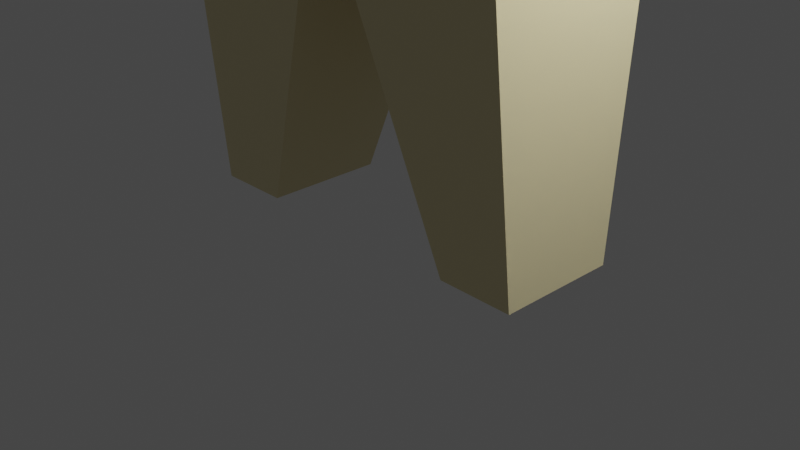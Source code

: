 # Source: Human.blend  (saved by Blender 2.81.16; exported with 4.5.12 LTS)
import bpy
from mathutils import Matrix  # noqa: F401  (used for matrix-valued properties, if any)

bpy.ops.wm.read_factory_settings(use_empty=True)
scene = bpy.context.scene
scene.name = 'Scene'

# ---- collections
col_collection = bpy.data.collections.new('Collection'); scene.collection.children.link(col_collection)

# ---- materials (node trees are filled in below, after node groups)
mat_humanskin = bpy.data.materials.new('HumanSkin')
mat_humanskin.alpha_threshold = 0.0
mat_humanskin.use_transparent_shadow = False
mat_humanskin.line_color = (0.0, 0.0, 0.0, 1.0)

# ---- material node trees
mat_humanskin.use_nodes = True; mat_humanskin.node_tree.nodes.clear()
_N = mat_humanskin.node_tree.nodes; _L = mat_humanskin.node_tree.links
n0 = _N.new('ShaderNodeOutputMaterial'); n0.name = 'Material Output'; n0.location = (300, 300)
n1 = _N.new('ShaderNodeBsdfPrincipled'); n1.name = 'Principled BSDF'; n1.location = (10, 300)
n1.distribution = 'GGX'
n1.subsurface_method = 'BURLEY'
n1.inputs[0].default_value = (0.8, 0.7046, 0.4138, 1.0)
n1.inputs[2].default_value = 0.4
n1.inputs[3].default_value = 1.45
n1.inputs[27].default_value = (0.0, 0.0, 0.0, 1.0)
n1.inputs[28].default_value = 1.0
_L.new(n1.outputs[0], n0.inputs[0])
n0.is_active_output = True

# ---- world
world_world = bpy.data.worlds.new('World'); scene.world = world_world
world_world.use_nodes = True; world_world.node_tree.nodes.clear()
_N = world_world.node_tree.nodes; _L = world_world.node_tree.links
n0 = _N.new('ShaderNodeOutputWorld'); n0.name = 'World Output'; n0.location = (300, 300)
n1 = _N.new('ShaderNodeBackground'); n1.name = 'Background'; n1.location = (10, 300)
n1.inputs[0].default_value = (0.05088, 0.05088, 0.05088, 1.0)
_L.new(n1.outputs[0], n0.inputs[0])
n0.is_active_output = True
world_world.color = (0.05088, 0.05088, 0.05088)
world_world.use_sun_shadow = False
world_world.sun_shadow_jitter_overblur = 0.0

# ---- cameras
cam_camera = bpy.data.cameras.new('Camera')
cam_camera.clip_end = 100.0
cam_camera.ortho_scale = 7.314

# ---- lights
light_light = bpy.data.lights.new('Light', 'POINT')
light_light.transmission_factor = 0.0
light_light.energy = 1000.0
light_light.shadow_soft_size = 0.1
light_light.shadow_maximum_resolution = 0.006
light_light.use_absolute_resolution = True

# ---- meshes
me_cube = bpy.data.meshes.new('Cube')
me_cube.from_pydata([(-1.97, 1.035, 3.821), (-1.97, 1.035, 0.01468), (-1.97, -0.9655, 3.821), (-1.97, -0.9655, 0.01468), (-2.03, 0.6977, -3.568), (-2.03, -0.6158, -3.568), (-1.206, 0.6926, -3.559), (-1.206, -0.6209, -3.559), (-1.049, -0.5451, 5.629), (-1.049, 0.6142, 5.629), (-5.579, -0.5936, 4.157), (-5.579, 0.6626, 4.157), (-5.579, -0.5936, 5.293), (-5.579, 0.6626, 5.293), (0.0, 1.035, 3.821), (0.0, 1.035, 0.01468), (0.0, -0.9655, 3.821), (0.0, -0.9655, 0.01468), (1.97, 1.035, 3.821), (1.97, 1.035, 0.01468), (1.97, -0.9655, 3.821), (1.97, -0.9655, 0.01468), (2.03, 0.6977, -3.568), (2.03, -0.6158, -3.568), (1.206, 0.6926, -3.559), (1.206, -0.6209, -3.559), (0.0, -0.5451, 5.629), (1.049, -0.5451, 5.629), (0.0, 0.6142, 5.629), (1.049, 0.6142, 5.629), (5.579, -0.5936, 4.157), (5.579, 0.6626, 4.157), (5.579, -0.5936, 5.293), (5.579, 0.6626, 5.293), (0.0, -0.9655, 5.629), (-1.97, -0.9655, 5.629), (-1.97, 1.035, 5.629), (0.0, 1.035, 5.629), (1.97, -0.9655, 5.629), (1.97, 1.035, 5.629), (0.0, -0.7342, 6.04), (-1.049, -0.7342, 6.04), (-1.049, 0.8033, 6.04), (0.0, 0.8033, 6.04), (1.049, -0.7342, 6.04), (1.049, 0.8033, 6.04), (0.0, -0.94, 6.487), (-1.329, -0.94, 6.487), (-1.329, 1.009, 6.487), (0.0, 1.009, 6.487), (1.329, -0.94, 6.487), (1.329, 1.009, 6.487), (0.0, -0.94, 8.804), (-1.329, -0.94, 8.804), (-1.329, 1.009, 8.804), (0.0, 1.009, 8.804), (1.329, -0.94, 8.804), (1.329, 1.009, 8.804), (0.0, -0.6971, 9.153), (-0.9982, -0.6971, 9.153), (-0.9982, 0.7662, 9.153), (0.0, 0.7662, 9.153), (0.9982, -0.6971, 9.153), (0.9982, 0.7662, 9.153)], [], [(0, 2, 10, 11), (17, 16, 2, 3), (3, 2, 0, 1), (1, 15, 6, 4), (1, 0, 14, 15), (4, 6, 7, 5), (17, 3, 5, 7), (3, 1, 4, 5), (15, 17, 7, 6), (14, 0, 36, 37), (2, 16, 34, 35), (11, 10, 12, 13), (36, 0, 11, 13), (2, 35, 12, 10), (35, 36, 13, 12), (18, 31, 30, 20), (17, 21, 20, 16), (21, 19, 18, 20), (19, 22, 24, 15), (19, 15, 14, 18), (22, 23, 25, 24), (17, 25, 23, 21), (21, 23, 22, 19), (15, 24, 25, 17), (14, 37, 39, 18), (20, 38, 34, 16), (31, 33, 32, 30), (39, 33, 31, 18), (20, 30, 32, 38), (38, 32, 33, 39), (27, 29, 45, 44), (26, 8, 35, 34), (8, 9, 36, 35), (9, 28, 37, 36), (27, 26, 34, 38), (29, 27, 38, 39), (28, 29, 39, 37), (40, 44, 50, 46), (28, 9, 42, 43), (8, 26, 40, 41), (29, 28, 43, 45), (26, 27, 44, 40), (9, 8, 41, 42), (49, 48, 54, 55), (42, 41, 47, 48), (44, 45, 51, 50), (43, 42, 48, 49), (41, 40, 46, 47), (45, 43, 49, 51), (54, 53, 59, 60), (47, 46, 52, 53), (51, 49, 55, 57), (46, 50, 56, 52), (48, 47, 53, 54), (50, 51, 57, 56), (58, 62, 63, 61, 60, 59), (56, 57, 63, 62), (55, 54, 60, 61), (53, 52, 58, 59), (57, 55, 61, 63), (52, 56, 62, 58)])
_uv = me_cube.uv_layers.new(name='UVMap')
_uv.uv.foreach_set('vector', [0.625, 0.25, 0.625, 0.0, 0.625, 0.0, 0.625, 0.25, 0.375, 0.75, 0.625, 0.75, 0.625, 1.0, 0.375, 1.0, 0.375, 0.0, 0.625, 0.0, 0.625, 0.25, 0.375, 0.25, 0.375, 0.25, 0.375, 0.5, 0.375, 0.5, 0.375, 0.25, 0.375, 0.25, 0.625, 0.25, 0.625, 0.5, 0.375, 0.5, 0.125, 0.5, 0.375, 0.5, 0.375, 0.75, 0.125, 0.75, 0.375, 0.75, 0.375, 1.0, 0.375, 1.0, 0.375, 0.75, 0.375, 0.0, 0.375, 0.25, 0.375, 0.25, 0.375, 0.0, 0.375, 0.5, 0.375, 0.75, 0.375, 0.75, 0.375, 0.5, 0.625, 0.5, 0.625, 0.25, 0.625, 0.25, 0.625, 0.5, 0.625, 1.0, 0.625, 0.75, 0.625, 0.75, 0.625, 1.0, 0.625, 0.25, 0.625, 0.0, 0.625, 0.0, 0.625, 0.25, 0.625, 0.25, 0.625, 0.25, 0.625, 0.25, 0.625, 0.25, 0.625, 1.0, 0.625, 1.0, 0.625, 1.0, 0.625, 1.0, 0.875, 0.75, 0.875, 0.5, 0.875, 0.5, 0.875, 0.75, 0.625, 0.25, 0.625, 0.25, 0.625, 0.0, 0.625, 0.0, 0.375, 0.75, 0.375, 1.0, 0.625, 1.0, 0.625, 0.75, 0.375, 0.0, 0.375, 0.25, 0.625, 0.25, 0.625, 0.0, 0.375, 0.25, 0.375, 0.25, 0.375, 0.5, 0.375, 0.5, 0.375, 0.25, 0.375, 0.5, 0.625, 0.5, 0.625, 0.25, 0.125, 0.5, 0.125, 0.75, 0.375, 0.75, 0.375, 0.5, 0.375, 0.75, 0.375, 0.75, 0.375, 1.0, 0.375, 1.0, 0.375, 0.0, 0.375, 0.0, 0.375, 0.25, 0.375, 0.25, 0.375, 0.5, 0.375, 0.5, 0.375, 0.75, 0.375, 0.75, 0.625, 0.5, 0.625, 0.5, 0.625, 0.25, 0.625, 0.25, 0.625, 1.0, 0.625, 1.0, 0.625, 0.75, 0.625, 0.75, 0.625, 0.25, 0.625, 0.25, 0.625, 0.0, 0.625, 0.0, 0.625, 0.25, 0.625, 0.25, 0.625, 0.25, 0.625, 0.25, 0.625, 1.0, 0.625, 1.0, 0.625, 1.0, 0.625, 1.0, 0.875, 0.75, 0.875, 0.75, 0.875, 0.5, 0.875, 0.5, 0.8431, 0.6975, 0.8431, 0.5525, 0.8431, 0.5525, 0.8431, 0.6975, 0.683, 0.6975, 0.8431, 0.6975, 0.875, 0.75, 0.625, 0.75, 0.8431, 0.6975, 0.8431, 0.5525, 0.875, 0.5, 0.875, 0.75, 0.8431, 0.5525, 0.683, 0.5525, 0.625, 0.5, 0.875, 0.5, 0.8431, 0.6975, 0.683, 0.6975, 0.625, 0.75, 0.875, 0.75, 0.8431, 0.5525, 0.8431, 0.6975, 0.875, 0.75, 0.875, 0.5, 0.683, 0.5525, 0.8431, 0.5525, 0.875, 0.5, 0.625, 0.5, 0.683, 0.6975, 0.8431, 0.6975, 0.8431, 0.6975, 0.683, 0.6975, 0.683, 0.5525, 0.8431, 0.5525, 0.8431, 0.5525, 0.683, 0.5525, 0.8431, 0.6975, 0.683, 0.6975, 0.683, 0.6975, 0.8431, 0.6975, 0.8431, 0.5525, 0.683, 0.5525, 0.683, 0.5525, 0.8431, 0.5525, 0.683, 0.6975, 0.8431, 0.6975, 0.8431, 0.6975, 0.683, 0.6975, 0.8431, 0.5525, 0.8431, 0.6975, 0.8431, 0.6975, 0.8431, 0.5525, 0.683, 0.5525, 0.8431, 0.5525, 0.8431, 0.5525, 0.683, 0.5525, 0.8431, 0.5525, 0.8431, 0.6975, 0.8431, 0.6975, 0.8431, 0.5525, 0.8431, 0.6975, 0.8431, 0.5525, 0.8431, 0.5525, 0.8431, 0.6975, 0.683, 0.5525, 0.8431, 0.5525, 0.8431, 0.5525, 0.683, 0.5525, 0.8431, 0.6975, 0.683, 0.6975, 0.683, 0.6975, 0.8431, 0.6975, 0.8431, 0.5525, 0.683, 0.5525, 0.683, 0.5525, 0.8431, 0.5525, 0.8431, 0.5525, 0.8431, 0.6975, 0.8431, 0.6975, 0.8431, 0.5525, 0.8431, 0.6975, 0.683, 0.6975, 0.683, 0.6975, 0.8431, 0.6975, 0.8431, 0.5525, 0.683, 0.5525, 0.683, 0.5525, 0.8431, 0.5525, 0.683, 0.6975, 0.8431, 0.6975, 0.8431, 0.6975, 0.683, 0.6975, 0.8431, 0.5525, 0.8431, 0.6975, 0.8431, 0.6975, 0.8431, 0.5525, 0.8431, 0.6975, 0.8431, 0.5525, 0.8431, 0.5525, 0.8431, 0.6975, 0.683, 0.6975, 0.8431, 0.6975, 0.8431, 0.5525, 0.683, 0.5525, 0.8431, 0.5525, 0.8431, 0.6975, 0.8431, 0.6975, 0.8431, 0.5525, 0.8431, 0.5525, 0.8431, 0.6975, 0.683, 0.5525, 0.8431, 0.5525, 0.8431, 0.5525, 0.683, 0.5525, 0.8431, 0.6975, 0.683, 0.6975, 0.683, 0.6975, 0.8431, 0.6975, 0.8431, 0.5525, 0.683, 0.5525, 0.683, 0.5525, 0.8431, 0.5525, 0.683, 0.6975, 0.8431, 0.6975, 0.8431, 0.6975, 0.683, 0.6975])
me_cube.materials.append(mat_humanskin)
me_cube.use_remesh_preserve_volume = False
me_cube.use_remesh_preserve_attributes = False
me_cube.use_mirror_vertex_groups = False
me_cube.update()
arm_armature_001 = bpy.data.armatures.new('Armature.001')  # bones are not reproduced

# ---- objects
ob_humanmesh = bpy.data.objects.new('HumanMesh', me_cube)
ob_light = bpy.data.objects.new('Light', light_light)
ob_camera = bpy.data.objects.new('Camera', cam_camera)
ob_armature = bpy.data.objects.new('Armature', arm_armature_001)

# ---- transforms, parenting, visibility, modifiers, constraints
ob_humanmesh.parent = ob_armature
ob_humanmesh.matrix_parent_inverse = Matrix(((1.0, -0.0, 0.0, -0.0), (-0.0, 1.0, -0.0, 0.0), (0.0, -0.0, 1.0, -5.976), (-0.0, 0.0, -0.0, 1.0)))
ob_humanmesh.location = (0.0, 0.0, 3.577)
ob_humanmesh.lock_rotations_4d = False
ob_humanmesh.empty_display_type = 'ARROWS'
ob_humanmesh.lineart.crease_threshold = 0.0
_vg = ob_humanmesh.vertex_groups.new(name='Bone')
for _i, _w in zip([0, 2, 14, 16, 18, 20, 26, 27, 28, 34, 37], [0.07108, 0.07668, 0.8446, 0.844, 0.02733, 0.03309, 0.06329, 0.008375, 0.001487, 0.1872, 0.08575]): _vg.add([_i], _w, 'REPLACE')
_vg = ob_humanmesh.vertex_groups.new(name='Bone.001')
for _i, _w in zip([0, 2, 8, 9, 10, 11, 14, 16, 26, 28, 34, 35, 36, 37, 40, 41, 42, 43, 47, 48], [0.7957, 0.8071, 0.4966, 0.4412, 0.01545, 0.01099, 0.03868, 0.04797, 0.09901, 0.01779, 0.1137, 0.5066, 0.1573, 0.0541, 0.03957, 0.2087, 0.1815, 0.0008252, 0.07997, 0.07225]): _vg.add([_i], _w, 'REPLACE')
_vg = ob_humanmesh.vertex_groups.new(name='Bone.002')
for _i, _w in zip([8, 9, 14, 16, 18, 20, 26, 27, 28, 29, 32, 33, 34, 37, 38, 39, 40, 42, 43, 44, 45, 49, 50, 51], [0.004956, 0.08405, 0.04955, 0.01569, 0.4834, 0.4795, 0.08191, 0.6047, 0.2198, 0.6464, 0.01045, 0.008385, 0.155, 0.5944, 0.8448, 0.8874, 0.05057, 0.03404, 0.07945, 0.2639, 0.2801, 0.007, 0.1117, 0.1109]): _vg.add([_i], _w, 'REPLACE')
_vg = ob_humanmesh.vertex_groups.new(name='Bone.003')
for _i, _w in zip([8, 9, 26, 27, 28, 29, 34, 36, 37, 38, 40, 41, 42, 43, 44, 45, 46, 47, 48, 49, 50, 51, 52, 53, 54, 55, 56, 57, 58, 59, 60, 61, 62, 63], [0.3171, 0.2694, 0.7478, 0.3117, 0.7067, 0.3065, 0.484, 0.02133, 0.2371, 0.04885, 0.8763, 0.7039, 0.6927, 0.8761, 0.6921, 0.6943, 0.9486, 0.8826, 0.8781, 0.9539, 0.8687, 0.8765, 0.9936, 0.9845, 0.9844, 0.9947, 0.982, 0.9835, 0.9951, 0.9907, 0.9908, 0.9963, 0.9893, 0.9901]): _vg.add([_i], _w, 'REPLACE')
_vg = ob_humanmesh.vertex_groups.new(name='Bone.004')
for _i, _w in zip([0, 1, 2, 3, 4, 6, 7, 15, 17, 19, 21, 25], [0.009885, 0.9265, 0.0148, 0.9291, 0.006266, 0.004803, 0.007889, 0.8541, 0.8556, 0.03152, 0.03457, 0.0002861]): _vg.add([_i], _w, 'REPLACE')
_vg = ob_humanmesh.vertex_groups.new(name='Bone.005')
for _i, _w in zip([1, 3, 4, 5, 6, 7], [0.01159, 0.009192, 0.9703, 0.9759, 0.9697, 0.9674]): _vg.add([_i], _w, 'REPLACE')
_vg = ob_humanmesh.vertex_groups.new(name='Bone.006')
for _i, _w in zip([15, 17, 19, 21], [0.03264, 0.03296, 0.4649, 0.4641]): _vg.add([_i], _w, 'REPLACE')
_vg = ob_humanmesh.vertex_groups.new(name='Bone.007')
for _i, _w in zip([15, 17, 19, 21, 22, 23, 24, 25], [0.05793, 0.05758, 0.4787, 0.478, 0.9834, 0.9897, 0.9743, 0.9694]): _vg.add([_i], _w, 'REPLACE')
_vg = ob_humanmesh.vertex_groups.new(name='Bone.009')
for _i, _w in zip([0, 2, 8, 9, 10, 11, 12, 13, 34, 35, 36, 41, 42, 48], [0.0008428, 0.07236, 4.825e-06, 0.02255, 0.9625, 0.965, 0.9789, 0.9877, 0.03704, 0.07685, 0.07246, 0.05762, 0.07586, 0.008976]): _vg.add([_i], _w, 'REPLACE')
_vg = ob_humanmesh.vertex_groups.new(name='Bone.008')
for _i, _w in zip([16, 18, 20, 30, 31, 32, 33, 38, 39], [0.0007657, 0.4565, 0.4539, 0.9753, 0.9766, 0.9674, 0.9693, 0.08944, 0.07698]): _vg.add([_i], _w, 'REPLACE')
_m = ob_humanmesh.modifiers.new('Armature', 'ARMATURE')
_m.object = ob_armature
ob_light.location = (4.076, 1.005, 5.904)
ob_light.rotation_euler = (0.6503, 0.05522, 1.866)
ob_light.lock_rotations_4d = False
ob_light.empty_display_type = 'ARROWS'
ob_light.color = (0.0, 0.0, 0.0, 0.0)
ob_light.lineart.crease_threshold = 0.0
ob_camera.location = (7.359, -6.926, 4.958)
ob_camera.rotation_euler = (1.109, 0.0, 0.8149)
ob_camera.lock_rotations_4d = False
ob_camera.empty_display_type = 'ARROWS'
ob_camera.color = (0.0, 0.0, 0.0, 0.0)
ob_camera.display_type = 'WIRE'
ob_camera.lineart.crease_threshold = 0.0
ob_armature.location = (0.0, 0.0, 5.976)
ob_armature.show_in_front = True
ob_armature.lineart.crease_threshold = 0.0

# ---- collection membership
col_collection.objects.link(ob_humanmesh)
col_collection.objects.link(ob_light)
col_collection.objects.link(ob_camera)
col_collection.objects.link(ob_armature)

# ---- scene / render settings (as saved in the file)
scene.camera = ob_camera
scene.frame_start = 1; scene.frame_end = 30; scene.frame_set(10)
scene.render.engine = 'BLENDER_EEVEE_NEXT'
scene.render.image_settings.file_format = 'FFMPEG'
scene.render.image_settings.color_mode = 'RGB'
scene.cycles.use_denoising = False
scene.cycles.samples = 128
scene.cycles.sampling_pattern = 'TABULATED_SOBOL'
scene.cycles.use_adaptive_sampling = False
scene.cycles.use_light_tree = False
scene.view_settings.view_transform = 'Filmic'
bpy.context.view_layer.update()
